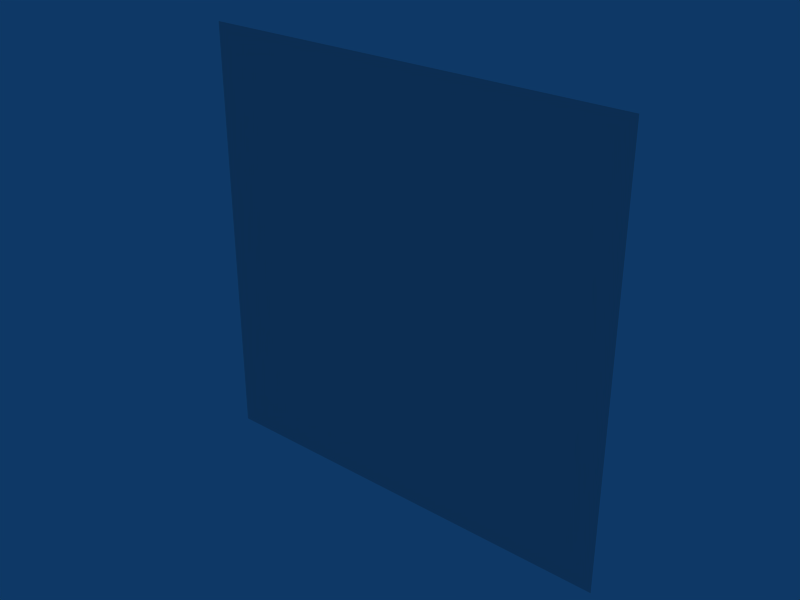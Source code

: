 # Source: Grenade.blend  (saved by Blender 2.49.0; exported with 4.5.12 LTS)
import bpy
from mathutils import Matrix  # noqa: F401  (used for matrix-valued properties, if any)

bpy.ops.wm.read_factory_settings(use_empty=True)
scene = bpy.context.scene
scene.name = 'Scene'

# ---- collections
col_collection_1 = bpy.data.collections.new('Collection 1'); scene.collection.children.link(col_collection_1)

# ---- world
world_world = bpy.data.worlds.new('World'); scene.world = world_world
world_world.color = (0.05656, 0.2208, 0.4)
world_world.use_sun_shadow = False
world_world.sun_shadow_jitter_overblur = 0.0
world_world.cycles.sampling_method = 'MANUAL'
world_world.cycles.sample_map_resolution = 256

# ---- meshes
me_plane = bpy.data.meshes.new('Plane')
me_plane.from_pydata([(0.2282, 9.705e-08, 0.2282), (0.2282, 5.624e-08, -0.2282), (-0.2282, 6.984e-08, -0.2282), (-0.2282, 1.106e-07, 0.2282)], [], [(0, 3, 2, 1)])
_uv = me_plane.uv_layers.new(name='UVTex')
_uv.uv.foreach_set('vector', [0.532, 0.5214, 0.588, 0.5214, 0.588, 0.5803, 0.532, 0.5803])
me_plane.use_remesh_preserve_volume = False
me_plane.use_remesh_preserve_attributes = False
me_plane.use_mirror_vertex_groups = False
me_plane.update()

# ---- objects
ob_grenade = bpy.data.objects.new('Grenade', me_plane)

# ---- transforms, parenting, visibility, modifiers, constraints
ob_grenade.location = (0.0, 0.0, 0.0)
ob_grenade.lock_rotations_4d = False
ob_grenade.empty_display_type = 'ARROWS'
ob_grenade.lineart.crease_threshold = 0.0

# ---- collection membership
col_collection_1.objects.link(ob_grenade)

# ---- scene / render settings (as saved in the file)
scene.frame_start = 1; scene.frame_end = 250; scene.frame_set(1)
scene.render.engine = 'BLENDER_EEVEE_NEXT'
scene.render.image_settings.file_format = 'JPEG'
scene.render.image_settings.color_mode = 'RGB'
scene.render.image_settings.compression = 90
scene.render.resolution_x = 800
scene.render.resolution_y = 600
scene.render.pixel_aspect_x = 100.0
scene.render.pixel_aspect_y = 100.0
scene.render.fps = 25
scene.render.dither_intensity = 0.0
scene.render.use_compositing = False
scene.render.use_sequencer = False
scene.render.bake_margin = 2
scene.render.bake_bias = 0.0
scene.render.use_stamp_time = False
scene.render.use_stamp_date = False
scene.render.use_stamp_frame = False
scene.render.use_stamp_camera = False
scene.render.use_stamp_scene = False
scene.render.use_stamp_filename = False
scene.render.use_stamp_render_time = False
scene.render.stamp_font_size = 0
scene.cycles.use_denoising = False
scene.cycles.samples = 10
scene.cycles.sampling_pattern = 'TABULATED_SOBOL'
scene.cycles.light_sampling_threshold = 0.0
scene.cycles.use_adaptive_sampling = False
scene.cycles.use_light_tree = False
scene.cycles.blur_glossy = 0.0
scene.cycles.volume_bounces = 1
scene.cycles.pixel_filter_type = 'GAUSSIAN'
scene.cycles.sample_clamp_indirect = 0.0
scene.view_settings.view_transform = 'Raw'
bpy.context.view_layer.update()

# ---- added for rendering (the .blend has no active camera): camera
cam_auto = bpy.data.cameras.new('AutoCamera')
cam_auto.lens = 50.0
cam_auto.sensor_width = 36.0
cam_auto.clip_end = 1000.0
ob_auto_camera = bpy.data.objects.new('AutoCamera', cam_auto)
scene.collection.objects.link(ob_auto_camera)
ob_auto_camera.location = (0.597178, -0.716614, 0.477742)
ob_auto_camera.rotation_euler = (1.09748, -7.21219e-08, 0.694738)
scene.camera = ob_auto_camera
bpy.context.view_layer.update()
